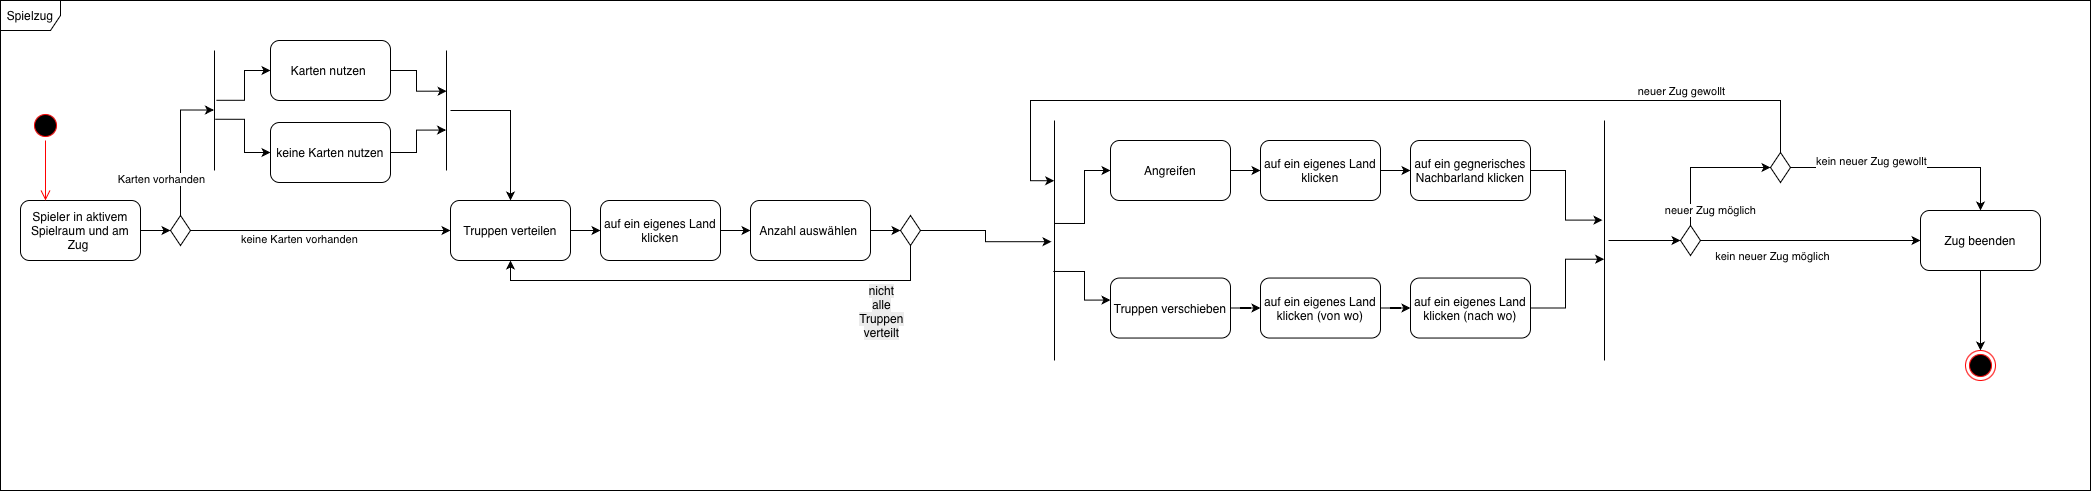

The diagram above was exported from draw.io. Its source (the exported page's mxGraphModel, read from the mxfile embedded in the PNG):
<mxGraphModel dx="1073" dy="723" grid="1" gridSize="10" guides="1" tooltips="1" connect="1" arrows="1" fold="1" page="1" pageScale="1" pageWidth="827" pageHeight="1169" background="#FFFFFF" math="0" shadow="0">
  <root>
    <mxCell id="0" />
    <mxCell id="1" parent="0" />
    <mxCell id="S2qD3MZKqQ3I_0Lx5R0i-1" value="Spielzug" style="shape=umlFrame;whiteSpace=wrap;html=1;pointerEvents=0;" vertex="1" parent="1">
      <mxGeometry x="10" y="220" width="2090" height="490" as="geometry" />
    </mxCell>
    <mxCell id="S2qD3MZKqQ3I_0Lx5R0i-11" style="edgeStyle=orthogonalEdgeStyle;rounded=0;orthogonalLoop=1;jettySize=auto;html=1;entryX=0;entryY=0.5;entryDx=0;entryDy=0;" edge="1" parent="1" source="S2qD3MZKqQ3I_0Lx5R0i-2" target="S2qD3MZKqQ3I_0Lx5R0i-6">
      <mxGeometry relative="1" as="geometry" />
    </mxCell>
    <mxCell id="S2qD3MZKqQ3I_0Lx5R0i-2" value="Spieler in aktivem Spielraum und am Zug&amp;nbsp;" style="rounded=1;whiteSpace=wrap;html=1;" vertex="1" parent="1">
      <mxGeometry x="30" y="420" width="120" height="60" as="geometry" />
    </mxCell>
    <mxCell id="S2qD3MZKqQ3I_0Lx5R0i-3" value="Karten nutzen&amp;nbsp;" style="rounded=1;whiteSpace=wrap;html=1;" vertex="1" parent="1">
      <mxGeometry x="280" y="260" width="120" height="60" as="geometry" />
    </mxCell>
    <mxCell id="S2qD3MZKqQ3I_0Lx5R0i-59" style="edgeStyle=orthogonalEdgeStyle;rounded=0;orthogonalLoop=1;jettySize=auto;html=1;exitX=1;exitY=0.5;exitDx=0;exitDy=0;entryX=0;entryY=0.5;entryDx=0;entryDy=0;" edge="1" parent="1" source="S2qD3MZKqQ3I_0Lx5R0i-6" target="S2qD3MZKqQ3I_0Lx5R0i-7">
      <mxGeometry relative="1" as="geometry" />
    </mxCell>
    <mxCell id="S2qD3MZKqQ3I_0Lx5R0i-60" value="keine Karten vorhanden" style="edgeLabel;html=1;align=center;verticalAlign=middle;resizable=0;points=[];" vertex="1" connectable="0" parent="S2qD3MZKqQ3I_0Lx5R0i-59">
      <mxGeometry x="-0.1714" y="2" relative="1" as="geometry">
        <mxPoint y="10" as="offset" />
      </mxGeometry>
    </mxCell>
    <mxCell id="S2qD3MZKqQ3I_0Lx5R0i-6" value="" style="rhombus;whiteSpace=wrap;html=1;" vertex="1" parent="1">
      <mxGeometry x="180" y="435" width="20" height="30" as="geometry" />
    </mxCell>
    <mxCell id="S2qD3MZKqQ3I_0Lx5R0i-40" value="" style="edgeStyle=orthogonalEdgeStyle;rounded=0;orthogonalLoop=1;jettySize=auto;html=1;" edge="1" parent="1" source="S2qD3MZKqQ3I_0Lx5R0i-7" target="S2qD3MZKqQ3I_0Lx5R0i-39">
      <mxGeometry relative="1" as="geometry" />
    </mxCell>
    <mxCell id="S2qD3MZKqQ3I_0Lx5R0i-7" value="Truppen verteilen" style="rounded=1;whiteSpace=wrap;html=1;" vertex="1" parent="1">
      <mxGeometry x="460" y="420" width="120" height="60" as="geometry" />
    </mxCell>
    <mxCell id="S2qD3MZKqQ3I_0Lx5R0i-66" value="" style="edgeStyle=orthogonalEdgeStyle;rounded=0;orthogonalLoop=1;jettySize=auto;html=1;" edge="1" parent="1" source="S2qD3MZKqQ3I_0Lx5R0i-12" target="S2qD3MZKqQ3I_0Lx5R0i-45">
      <mxGeometry relative="1" as="geometry" />
    </mxCell>
    <mxCell id="S2qD3MZKqQ3I_0Lx5R0i-12" value="Angreifen" style="rounded=1;whiteSpace=wrap;html=1;" vertex="1" parent="1">
      <mxGeometry x="1120" y="360" width="120" height="60" as="geometry" />
    </mxCell>
    <mxCell id="S2qD3MZKqQ3I_0Lx5R0i-68" value="" style="edgeStyle=orthogonalEdgeStyle;rounded=0;orthogonalLoop=1;jettySize=auto;html=1;" edge="1" parent="1" source="S2qD3MZKqQ3I_0Lx5R0i-13" target="S2qD3MZKqQ3I_0Lx5R0i-43">
      <mxGeometry relative="1" as="geometry" />
    </mxCell>
    <mxCell id="S2qD3MZKqQ3I_0Lx5R0i-13" value="Truppen verschieben" style="rounded=1;whiteSpace=wrap;html=1;" vertex="1" parent="1">
      <mxGeometry x="1120" y="497.54" width="120" height="60" as="geometry" />
    </mxCell>
    <mxCell id="S2qD3MZKqQ3I_0Lx5R0i-89" value="" style="edgeStyle=orthogonalEdgeStyle;rounded=0;orthogonalLoop=1;jettySize=auto;html=1;" edge="1" parent="1" source="S2qD3MZKqQ3I_0Lx5R0i-15" target="S2qD3MZKqQ3I_0Lx5R0i-88">
      <mxGeometry relative="1" as="geometry" />
    </mxCell>
    <mxCell id="S2qD3MZKqQ3I_0Lx5R0i-15" value="Zug beenden" style="rounded=1;whiteSpace=wrap;html=1;" vertex="1" parent="1">
      <mxGeometry x="1930" y="430" width="120" height="60" as="geometry" />
    </mxCell>
    <mxCell id="S2qD3MZKqQ3I_0Lx5R0i-20" style="edgeStyle=orthogonalEdgeStyle;rounded=0;orthogonalLoop=1;jettySize=auto;html=1;entryX=0;entryY=0.5;entryDx=0;entryDy=0;exitX=0.415;exitY=0.268;exitDx=0;exitDy=0;exitPerimeter=0;" edge="1" parent="1" source="S2qD3MZKqQ3I_0Lx5R0i-16" target="S2qD3MZKqQ3I_0Lx5R0i-3">
      <mxGeometry relative="1" as="geometry" />
    </mxCell>
    <mxCell id="S2qD3MZKqQ3I_0Lx5R0i-21" style="edgeStyle=orthogonalEdgeStyle;rounded=0;orthogonalLoop=1;jettySize=auto;html=1;entryX=0;entryY=0.5;entryDx=0;entryDy=0;exitX=0.573;exitY=0.411;exitDx=0;exitDy=0;exitPerimeter=0;" edge="1" parent="1" source="S2qD3MZKqQ3I_0Lx5R0i-16" target="S2qD3MZKqQ3I_0Lx5R0i-17">
      <mxGeometry relative="1" as="geometry" />
    </mxCell>
    <mxCell id="S2qD3MZKqQ3I_0Lx5R0i-16" value="" style="line;strokeWidth=1;fillColor=none;align=left;verticalAlign=middle;spacingTop=-1;spacingLeft=3;spacingRight=3;rotatable=0;labelPosition=right;points=[];portConstraint=eastwest;strokeColor=inherit;direction=south;" vertex="1" parent="1">
      <mxGeometry x="220" y="270" width="8" height="120" as="geometry" />
    </mxCell>
    <mxCell id="S2qD3MZKqQ3I_0Lx5R0i-17" value="keine Karten nutzen" style="rounded=1;whiteSpace=wrap;html=1;" vertex="1" parent="1">
      <mxGeometry x="280" y="342" width="120" height="60" as="geometry" />
    </mxCell>
    <mxCell id="S2qD3MZKqQ3I_0Lx5R0i-26" value="" style="line;strokeWidth=1;fillColor=none;align=left;verticalAlign=middle;spacingTop=-1;spacingLeft=3;spacingRight=3;rotatable=0;labelPosition=right;points=[];portConstraint=eastwest;strokeColor=inherit;direction=south;" vertex="1" parent="1">
      <mxGeometry x="452" y="270" width="8" height="120" as="geometry" />
    </mxCell>
    <mxCell id="S2qD3MZKqQ3I_0Lx5R0i-29" style="edgeStyle=orthogonalEdgeStyle;rounded=0;orthogonalLoop=1;jettySize=auto;html=1;exitX=1;exitY=0.5;exitDx=0;exitDy=0;entryX=0.339;entryY=0.482;entryDx=0;entryDy=0;entryPerimeter=0;" edge="1" parent="1" source="S2qD3MZKqQ3I_0Lx5R0i-3" target="S2qD3MZKqQ3I_0Lx5R0i-26">
      <mxGeometry relative="1" as="geometry" />
    </mxCell>
    <mxCell id="S2qD3MZKqQ3I_0Lx5R0i-30" style="edgeStyle=orthogonalEdgeStyle;rounded=0;orthogonalLoop=1;jettySize=auto;html=1;exitX=1;exitY=0.5;exitDx=0;exitDy=0;entryX=0.663;entryY=0.554;entryDx=0;entryDy=0;entryPerimeter=0;" edge="1" parent="1" source="S2qD3MZKqQ3I_0Lx5R0i-17" target="S2qD3MZKqQ3I_0Lx5R0i-26">
      <mxGeometry relative="1" as="geometry" />
    </mxCell>
    <mxCell id="S2qD3MZKqQ3I_0Lx5R0i-31" style="edgeStyle=orthogonalEdgeStyle;rounded=0;orthogonalLoop=1;jettySize=auto;html=1;entryX=0.5;entryY=0;entryDx=0;entryDy=0;" edge="1" parent="1" source="S2qD3MZKqQ3I_0Lx5R0i-26" target="S2qD3MZKqQ3I_0Lx5R0i-7">
      <mxGeometry relative="1" as="geometry" />
    </mxCell>
    <mxCell id="S2qD3MZKqQ3I_0Lx5R0i-47" style="edgeStyle=orthogonalEdgeStyle;rounded=0;orthogonalLoop=1;jettySize=auto;html=1;entryX=0;entryY=0.5;entryDx=0;entryDy=0;exitX=0.429;exitY=0.542;exitDx=0;exitDy=0;exitPerimeter=0;" edge="1" parent="1" source="S2qD3MZKqQ3I_0Lx5R0i-32" target="S2qD3MZKqQ3I_0Lx5R0i-12">
      <mxGeometry relative="1" as="geometry" />
    </mxCell>
    <mxCell id="S2qD3MZKqQ3I_0Lx5R0i-32" value="" style="line;strokeWidth=1;fillColor=none;align=left;verticalAlign=middle;spacingTop=-1;spacingLeft=3;spacingRight=3;rotatable=0;labelPosition=right;points=[];portConstraint=eastwest;strokeColor=inherit;direction=south;" vertex="1" parent="1">
      <mxGeometry x="1060" y="340" width="8" height="240" as="geometry" />
    </mxCell>
    <mxCell id="S2qD3MZKqQ3I_0Lx5R0i-70" value="" style="edgeStyle=orthogonalEdgeStyle;rounded=0;orthogonalLoop=1;jettySize=auto;html=1;" edge="1" parent="1" source="S2qD3MZKqQ3I_0Lx5R0i-33" target="S2qD3MZKqQ3I_0Lx5R0i-53">
      <mxGeometry relative="1" as="geometry" />
    </mxCell>
    <mxCell id="S2qD3MZKqQ3I_0Lx5R0i-33" value="" style="line;strokeWidth=1;fillColor=none;align=left;verticalAlign=middle;spacingTop=-1;spacingLeft=3;spacingRight=3;rotatable=0;labelPosition=right;points=[];portConstraint=eastwest;strokeColor=inherit;direction=south;" vertex="1" parent="1">
      <mxGeometry x="1610" y="340" width="8" height="240" as="geometry" />
    </mxCell>
    <mxCell id="S2qD3MZKqQ3I_0Lx5R0i-42" value="" style="edgeStyle=orthogonalEdgeStyle;rounded=0;orthogonalLoop=1;jettySize=auto;html=1;" edge="1" parent="1" source="S2qD3MZKqQ3I_0Lx5R0i-34" target="S2qD3MZKqQ3I_0Lx5R0i-36">
      <mxGeometry relative="1" as="geometry" />
    </mxCell>
    <mxCell id="S2qD3MZKqQ3I_0Lx5R0i-34" value="Anzahl auswählen&amp;nbsp;" style="rounded=1;whiteSpace=wrap;html=1;" vertex="1" parent="1">
      <mxGeometry x="760" y="420" width="120" height="60" as="geometry" />
    </mxCell>
    <mxCell id="S2qD3MZKqQ3I_0Lx5R0i-38" style="edgeStyle=orthogonalEdgeStyle;rounded=0;orthogonalLoop=1;jettySize=auto;html=1;exitX=0.5;exitY=1;exitDx=0;exitDy=0;entryX=0.5;entryY=1;entryDx=0;entryDy=0;" edge="1" parent="1" source="S2qD3MZKqQ3I_0Lx5R0i-36" target="S2qD3MZKqQ3I_0Lx5R0i-7">
      <mxGeometry relative="1" as="geometry" />
    </mxCell>
    <mxCell id="S2qD3MZKqQ3I_0Lx5R0i-65" value="&lt;span style=&quot;font-size: 12px; white-space: normal; background-color: rgb(236, 236, 236);&quot;&gt;nicht alle Truppen verteilt&lt;/span&gt;" style="edgeLabel;html=1;align=center;verticalAlign=middle;resizable=0;points=[];" vertex="1" connectable="0" parent="S2qD3MZKqQ3I_0Lx5R0i-38">
      <mxGeometry x="0.222" y="-3" relative="1" as="geometry">
        <mxPoint x="213" y="33" as="offset" />
      </mxGeometry>
    </mxCell>
    <mxCell id="S2qD3MZKqQ3I_0Lx5R0i-36" value="" style="rhombus;whiteSpace=wrap;html=1;" vertex="1" parent="1">
      <mxGeometry x="910" y="435" width="20" height="30" as="geometry" />
    </mxCell>
    <mxCell id="S2qD3MZKqQ3I_0Lx5R0i-37" style="edgeStyle=orthogonalEdgeStyle;rounded=0;orthogonalLoop=1;jettySize=auto;html=1;exitX=1;exitY=0.5;exitDx=0;exitDy=0;entryX=0.505;entryY=0.875;entryDx=0;entryDy=0;entryPerimeter=0;" edge="1" parent="1" source="S2qD3MZKqQ3I_0Lx5R0i-36" target="S2qD3MZKqQ3I_0Lx5R0i-32">
      <mxGeometry relative="1" as="geometry" />
    </mxCell>
    <mxCell id="S2qD3MZKqQ3I_0Lx5R0i-62" value="" style="edgeStyle=orthogonalEdgeStyle;rounded=0;orthogonalLoop=1;jettySize=auto;html=1;" edge="1" parent="1" source="S2qD3MZKqQ3I_0Lx5R0i-39" target="S2qD3MZKqQ3I_0Lx5R0i-34">
      <mxGeometry relative="1" as="geometry" />
    </mxCell>
    <mxCell id="S2qD3MZKqQ3I_0Lx5R0i-39" value="auf ein eigenes Land klicken" style="rounded=1;whiteSpace=wrap;html=1;" vertex="1" parent="1">
      <mxGeometry x="610" y="420" width="120" height="60" as="geometry" />
    </mxCell>
    <mxCell id="S2qD3MZKqQ3I_0Lx5R0i-69" value="" style="edgeStyle=orthogonalEdgeStyle;rounded=0;orthogonalLoop=1;jettySize=auto;html=1;" edge="1" parent="1" source="S2qD3MZKqQ3I_0Lx5R0i-43" target="S2qD3MZKqQ3I_0Lx5R0i-44">
      <mxGeometry relative="1" as="geometry" />
    </mxCell>
    <mxCell id="S2qD3MZKqQ3I_0Lx5R0i-43" value="auf ein eigenes Land klicken (von wo)" style="rounded=1;whiteSpace=wrap;html=1;" vertex="1" parent="1">
      <mxGeometry x="1270" y="497.54" width="120" height="60" as="geometry" />
    </mxCell>
    <mxCell id="S2qD3MZKqQ3I_0Lx5R0i-49" value="" style="edgeStyle=orthogonalEdgeStyle;rounded=0;orthogonalLoop=1;jettySize=auto;html=1;entryX=0.578;entryY=0.542;entryDx=0;entryDy=0;entryPerimeter=0;" edge="1" parent="1" source="S2qD3MZKqQ3I_0Lx5R0i-44" target="S2qD3MZKqQ3I_0Lx5R0i-33">
      <mxGeometry relative="1" as="geometry" />
    </mxCell>
    <mxCell id="S2qD3MZKqQ3I_0Lx5R0i-44" value="auf ein eigenes Land klicken (nach wo)" style="rounded=1;whiteSpace=wrap;html=1;" vertex="1" parent="1">
      <mxGeometry x="1420" y="497.54" width="120" height="60" as="geometry" />
    </mxCell>
    <mxCell id="S2qD3MZKqQ3I_0Lx5R0i-67" value="" style="edgeStyle=orthogonalEdgeStyle;rounded=0;orthogonalLoop=1;jettySize=auto;html=1;" edge="1" parent="1" source="S2qD3MZKqQ3I_0Lx5R0i-45" target="S2qD3MZKqQ3I_0Lx5R0i-46">
      <mxGeometry relative="1" as="geometry" />
    </mxCell>
    <mxCell id="S2qD3MZKqQ3I_0Lx5R0i-45" value="auf ein eigenes Land klicken" style="rounded=1;whiteSpace=wrap;html=1;" vertex="1" parent="1">
      <mxGeometry x="1270" y="360" width="120" height="60" as="geometry" />
    </mxCell>
    <mxCell id="S2qD3MZKqQ3I_0Lx5R0i-50" value="" style="edgeStyle=orthogonalEdgeStyle;rounded=0;orthogonalLoop=1;jettySize=auto;html=1;entryX=0.415;entryY=0.75;entryDx=0;entryDy=0;entryPerimeter=0;" edge="1" parent="1" source="S2qD3MZKqQ3I_0Lx5R0i-46" target="S2qD3MZKqQ3I_0Lx5R0i-33">
      <mxGeometry relative="1" as="geometry" />
    </mxCell>
    <mxCell id="S2qD3MZKqQ3I_0Lx5R0i-46" value="auf ein gegnerisches Nachbarland klicken" style="rounded=1;whiteSpace=wrap;html=1;" vertex="1" parent="1">
      <mxGeometry x="1420" y="360" width="120" height="60" as="geometry" />
    </mxCell>
    <mxCell id="S2qD3MZKqQ3I_0Lx5R0i-48" style="edgeStyle=orthogonalEdgeStyle;rounded=0;orthogonalLoop=1;jettySize=auto;html=1;entryX=0;entryY=0.367;entryDx=0;entryDy=0;entryPerimeter=0;exitX=0.629;exitY=0.646;exitDx=0;exitDy=0;exitPerimeter=0;" edge="1" parent="1" source="S2qD3MZKqQ3I_0Lx5R0i-32" target="S2qD3MZKqQ3I_0Lx5R0i-13">
      <mxGeometry relative="1" as="geometry" />
    </mxCell>
    <mxCell id="S2qD3MZKqQ3I_0Lx5R0i-85" style="edgeStyle=orthogonalEdgeStyle;rounded=0;orthogonalLoop=1;jettySize=auto;html=1;exitX=1;exitY=0.5;exitDx=0;exitDy=0;entryX=0;entryY=0.5;entryDx=0;entryDy=0;" edge="1" parent="1" source="S2qD3MZKqQ3I_0Lx5R0i-53" target="S2qD3MZKqQ3I_0Lx5R0i-15">
      <mxGeometry relative="1" as="geometry" />
    </mxCell>
    <mxCell id="S2qD3MZKqQ3I_0Lx5R0i-86" value="kein neuer Zug möglich" style="edgeLabel;html=1;align=center;verticalAlign=middle;resizable=0;points=[];" vertex="1" connectable="0" parent="S2qD3MZKqQ3I_0Lx5R0i-85">
      <mxGeometry x="-0.3303" y="3" relative="1" as="geometry">
        <mxPoint x="-3" y="18" as="offset" />
      </mxGeometry>
    </mxCell>
    <mxCell id="S2qD3MZKqQ3I_0Lx5R0i-53" value="" style="rhombus;whiteSpace=wrap;html=1;" vertex="1" parent="1">
      <mxGeometry x="1690" y="445" width="20" height="30" as="geometry" />
    </mxCell>
    <mxCell id="S2qD3MZKqQ3I_0Lx5R0i-58" style="edgeStyle=orthogonalEdgeStyle;rounded=0;orthogonalLoop=1;jettySize=auto;html=1;exitX=0.5;exitY=0;exitDx=0;exitDy=0;entryX=0.496;entryY=0.571;entryDx=0;entryDy=0;entryPerimeter=0;" edge="1" parent="1" source="S2qD3MZKqQ3I_0Lx5R0i-6" target="S2qD3MZKqQ3I_0Lx5R0i-16">
      <mxGeometry relative="1" as="geometry" />
    </mxCell>
    <mxCell id="S2qD3MZKqQ3I_0Lx5R0i-61" value="Karten vorhanden" style="edgeLabel;html=1;align=center;verticalAlign=middle;resizable=0;points=[];" vertex="1" connectable="0" parent="S2qD3MZKqQ3I_0Lx5R0i-58">
      <mxGeometry x="0.1472" y="1" relative="1" as="geometry">
        <mxPoint x="-19" y="43" as="offset" />
      </mxGeometry>
    </mxCell>
    <mxCell id="S2qD3MZKqQ3I_0Lx5R0i-76" value="neuer Zug möglich" style="edgeStyle=orthogonalEdgeStyle;rounded=0;orthogonalLoop=1;jettySize=auto;html=1;" edge="1" parent="1" source="S2qD3MZKqQ3I_0Lx5R0i-53" target="S2qD3MZKqQ3I_0Lx5R0i-73">
      <mxGeometry x="-0.7826" y="-20" relative="1" as="geometry">
        <mxPoint x="1710" y="460" as="sourcePoint" />
        <mxPoint x="1830" y="460" as="targetPoint" />
        <Array as="points">
          <mxPoint x="1700" y="387" />
        </Array>
        <mxPoint as="offset" />
      </mxGeometry>
    </mxCell>
    <mxCell id="S2qD3MZKqQ3I_0Lx5R0i-82" style="edgeStyle=orthogonalEdgeStyle;rounded=0;orthogonalLoop=1;jettySize=auto;html=1;exitX=1;exitY=0.5;exitDx=0;exitDy=0;entryX=0.5;entryY=0;entryDx=0;entryDy=0;" edge="1" parent="1" source="S2qD3MZKqQ3I_0Lx5R0i-73" target="S2qD3MZKqQ3I_0Lx5R0i-15">
      <mxGeometry relative="1" as="geometry" />
    </mxCell>
    <mxCell id="S2qD3MZKqQ3I_0Lx5R0i-83" value="kein neuer Zug gewollt" style="edgeLabel;html=1;align=center;verticalAlign=middle;resizable=0;points=[];" vertex="1" connectable="0" parent="S2qD3MZKqQ3I_0Lx5R0i-82">
      <mxGeometry x="-0.6261" y="3" relative="1" as="geometry">
        <mxPoint x="36" y="-4" as="offset" />
      </mxGeometry>
    </mxCell>
    <mxCell id="S2qD3MZKqQ3I_0Lx5R0i-73" value="" style="rhombus;whiteSpace=wrap;html=1;" vertex="1" parent="1">
      <mxGeometry x="1780" y="372" width="20" height="30" as="geometry" />
    </mxCell>
    <mxCell id="S2qD3MZKqQ3I_0Lx5R0i-81" style="edgeStyle=orthogonalEdgeStyle;rounded=0;orthogonalLoop=1;jettySize=auto;html=1;exitX=0.5;exitY=0;exitDx=0;exitDy=0;entryX=0.251;entryY=0.542;entryDx=0;entryDy=0;entryPerimeter=0;" edge="1" parent="1" source="S2qD3MZKqQ3I_0Lx5R0i-73" target="S2qD3MZKqQ3I_0Lx5R0i-32">
      <mxGeometry relative="1" as="geometry">
        <Array as="points">
          <mxPoint x="1790" y="320" />
          <mxPoint x="1040" y="320" />
          <mxPoint x="1040" y="400" />
        </Array>
      </mxGeometry>
    </mxCell>
    <mxCell id="S2qD3MZKqQ3I_0Lx5R0i-87" value="neuer Zug gewollt" style="edgeLabel;html=1;align=center;verticalAlign=middle;resizable=0;points=[];" vertex="1" connectable="0" parent="S2qD3MZKqQ3I_0Lx5R0i-81">
      <mxGeometry x="-0.6891" relative="1" as="geometry">
        <mxPoint x="-11" y="-10" as="offset" />
      </mxGeometry>
    </mxCell>
    <mxCell id="S2qD3MZKqQ3I_0Lx5R0i-88" value="" style="ellipse;html=1;shape=endState;fillColor=#000000;strokeColor=#ff0000;" vertex="1" parent="1">
      <mxGeometry x="1975" y="570" width="30" height="30" as="geometry" />
    </mxCell>
    <mxCell id="S2qD3MZKqQ3I_0Lx5R0i-90" value="" style="ellipse;html=1;shape=startState;fillColor=#000000;strokeColor=#ff0000;" vertex="1" parent="1">
      <mxGeometry x="40" y="330" width="30" height="30" as="geometry" />
    </mxCell>
    <mxCell id="S2qD3MZKqQ3I_0Lx5R0i-91" value="" style="edgeStyle=orthogonalEdgeStyle;html=1;verticalAlign=bottom;endArrow=open;endSize=8;strokeColor=#ff0000;rounded=0;" edge="1" source="S2qD3MZKqQ3I_0Lx5R0i-90" parent="1">
      <mxGeometry relative="1" as="geometry">
        <mxPoint x="55" y="420" as="targetPoint" />
      </mxGeometry>
    </mxCell>
  </root>
</mxGraphModel>